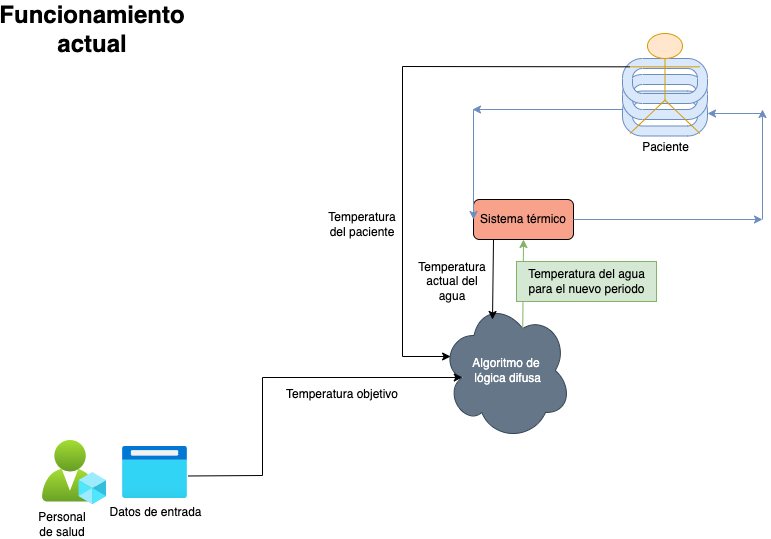

The diagram above was exported from draw.io. Its source (the exported page's mxGraphModel, read from the mxfile embedded in the PNG):
<mxGraphModel dx="1781" dy="640" grid="1" gridSize="10" guides="1" tooltips="1" connect="1" arrows="1" fold="1" page="1" pageScale="1" pageWidth="827" pageHeight="1169" math="0" shadow="0">
  <root>
    <mxCell id="0" />
    <mxCell id="1" parent="0" />
    <mxCell id="HNVQMJrwsM0v_fqqbha0-12" value="Algoritmo de&lt;div&gt;&amp;nbsp;lógica difusa&lt;/div&gt;" style="ellipse;shape=cloud;whiteSpace=wrap;html=1;fillColor=#647687;fontColor=#ffffff;strokeColor=#314354;" parent="1" vertex="1">
      <mxGeometry x="269" y="331" width="130" height="140" as="geometry" />
    </mxCell>
    <mxCell id="HNVQMJrwsM0v_fqqbha0-13" value="" style="endArrow=classic;html=1;rounded=0;exitX=0.625;exitY=0.2;exitDx=0;exitDy=0;exitPerimeter=0;entryX=0.5;entryY=1;entryDx=0;entryDy=0;fontColor=#FFFFFF;strokeColor=#82b366;fillColor=#d5e8d4;" parent="1" source="HNVQMJrwsM0v_fqqbha0-12" target="HNVQMJrwsM0v_fqqbha0-17" edge="1">
      <mxGeometry width="50" height="50" relative="1" as="geometry">
        <mxPoint x="390" y="300" as="sourcePoint" />
        <mxPoint x="350" y="290" as="targetPoint" />
      </mxGeometry>
    </mxCell>
    <mxCell id="HNVQMJrwsM0v_fqqbha0-14" value="Temperatura del agua&lt;div&gt;para el nuevo periodo&lt;/div&gt;" style="text;html=1;align=center;verticalAlign=middle;resizable=0;points=[];autosize=1;fillColor=#d5e8d4;strokeColor=#82b366;" parent="1" vertex="1">
      <mxGeometry x="344" y="292" width="140" height="40" as="geometry" />
    </mxCell>
    <mxCell id="HNVQMJrwsM0v_fqqbha0-17" value="Sistema térmico" style="rounded=1;whiteSpace=wrap;html=1;fillColor=#F8A18B;" parent="1" vertex="1">
      <mxGeometry x="301" y="230" width="100" height="40" as="geometry" />
    </mxCell>
    <mxCell id="dXjOEsDRXGu569zGdqoB-1" value="" style="endArrow=classic;html=1;rounded=0;exitX=1;exitY=0.5;exitDx=0;exitDy=0;fillColor=#dae8fc;strokeColor=#6c8ebf;" edge="1" parent="1" source="HNVQMJrwsM0v_fqqbha0-17">
      <mxGeometry width="50" height="50" relative="1" as="geometry">
        <mxPoint x="460" y="340" as="sourcePoint" />
        <mxPoint x="590" y="250" as="targetPoint" />
      </mxGeometry>
    </mxCell>
    <mxCell id="dXjOEsDRXGu569zGdqoB-2" value="" style="endArrow=classic;html=1;rounded=0;fillColor=#dae8fc;strokeColor=#6c8ebf;" edge="1" parent="1">
      <mxGeometry width="50" height="50" relative="1" as="geometry">
        <mxPoint x="590" y="250" as="sourcePoint" />
        <mxPoint x="590" y="140" as="targetPoint" />
      </mxGeometry>
    </mxCell>
    <mxCell id="dXjOEsDRXGu569zGdqoB-8" value="" style="verticalLabelPosition=bottom;verticalAlign=top;html=1;shape=mxgraph.basic.rounded_frame;dx=10;whiteSpace=wrap;fillColor=#dae8fc;strokeColor=#6c8ebf;" vertex="1" parent="1">
      <mxGeometry x="450" y="121.5" width="85" height="45" as="geometry" />
    </mxCell>
    <mxCell id="dXjOEsDRXGu569zGdqoB-9" value="" style="verticalLabelPosition=bottom;verticalAlign=top;html=1;shape=mxgraph.basic.rounded_frame;dx=10;whiteSpace=wrap;fillColor=#dae8fc;strokeColor=#6c8ebf;" vertex="1" parent="1">
      <mxGeometry x="450" y="105" width="85" height="45" as="geometry" />
    </mxCell>
    <mxCell id="dXjOEsDRXGu569zGdqoB-10" value="" style="verticalLabelPosition=bottom;verticalAlign=top;html=1;shape=mxgraph.basic.rounded_frame;dx=10;whiteSpace=wrap;fillColor=#dae8fc;strokeColor=#6c8ebf;" vertex="1" parent="1">
      <mxGeometry x="450" y="89" width="85" height="45" as="geometry" />
    </mxCell>
    <mxCell id="HNVQMJrwsM0v_fqqbha0-29" value="Paciente" style="shape=umlActor;verticalLabelPosition=bottom;verticalAlign=top;html=1;outlineConnect=0;fillColor=#ffe6cc;strokeColor=#d79b00;" parent="1" vertex="1">
      <mxGeometry x="457.5" y="64" width="70" height="100" as="geometry" />
    </mxCell>
    <mxCell id="dXjOEsDRXGu569zGdqoB-11" value="" style="endArrow=classic;html=1;rounded=0;entryX=1;entryY=0.5;entryDx=0;entryDy=0;entryPerimeter=0;fillColor=#dae8fc;strokeColor=#6c8ebf;" edge="1" parent="1" target="dXjOEsDRXGu569zGdqoB-8">
      <mxGeometry width="50" height="50" relative="1" as="geometry">
        <mxPoint x="590" y="144" as="sourcePoint" />
        <mxPoint x="510" y="290" as="targetPoint" />
      </mxGeometry>
    </mxCell>
    <mxCell id="dXjOEsDRXGu569zGdqoB-12" value="" style="endArrow=classic;html=1;rounded=0;entryX=0;entryY=0.5;entryDx=0;entryDy=0;fillColor=#dae8fc;strokeColor=#6c8ebf;" edge="1" parent="1" target="HNVQMJrwsM0v_fqqbha0-17">
      <mxGeometry width="50" height="50" relative="1" as="geometry">
        <mxPoint x="301" y="140" as="sourcePoint" />
        <mxPoint x="510" y="290" as="targetPoint" />
      </mxGeometry>
    </mxCell>
    <mxCell id="dXjOEsDRXGu569zGdqoB-13" value="" style="endArrow=classic;html=1;rounded=0;fillColor=#dae8fc;strokeColor=#6c8ebf;" edge="1" parent="1">
      <mxGeometry width="50" height="50" relative="1" as="geometry">
        <mxPoint x="450" y="140" as="sourcePoint" />
        <mxPoint x="300" y="140" as="targetPoint" />
      </mxGeometry>
    </mxCell>
    <mxCell id="dXjOEsDRXGu569zGdqoB-15" value="" style="image;aspect=fixed;html=1;points=[];align=center;fontSize=12;image=img/lib/azure2/intune/Azure_AD_Roles_and_Administrators.svg;" vertex="1" parent="1">
      <mxGeometry x="-130" y="471" width="64" height="64" as="geometry" />
    </mxCell>
    <mxCell id="dXjOEsDRXGu569zGdqoB-16" value="Datos de entrada" style="image;aspect=fixed;html=1;points=[];align=center;fontSize=12;image=img/lib/azure2/general/Browser.svg;" vertex="1" parent="1">
      <mxGeometry x="-50" y="477" width="65" height="52" as="geometry" />
    </mxCell>
    <mxCell id="dXjOEsDRXGu569zGdqoB-17" value="Personal de salud" style="text;html=1;align=center;verticalAlign=middle;whiteSpace=wrap;rounded=0;" vertex="1" parent="1">
      <mxGeometry x="-140" y="540" width="60" height="30" as="geometry" />
    </mxCell>
    <mxCell id="dXjOEsDRXGu569zGdqoB-20" value="" style="endArrow=classic;html=1;rounded=0;exitX=1.015;exitY=0.567;exitDx=0;exitDy=0;exitPerimeter=0;entryX=0.16;entryY=0.55;entryDx=0;entryDy=0;entryPerimeter=0;" edge="1" parent="1" source="dXjOEsDRXGu569zGdqoB-16" target="HNVQMJrwsM0v_fqqbha0-12">
      <mxGeometry width="50" height="50" relative="1" as="geometry">
        <mxPoint x="220" y="340" as="sourcePoint" />
        <mxPoint x="270" y="290" as="targetPoint" />
        <Array as="points">
          <mxPoint x="90" y="506" />
          <mxPoint x="90" y="408" />
        </Array>
      </mxGeometry>
    </mxCell>
    <mxCell id="dXjOEsDRXGu569zGdqoB-22" value="Temperatura objetivo" style="text;html=1;align=center;verticalAlign=middle;whiteSpace=wrap;rounded=0;" vertex="1" parent="1">
      <mxGeometry x="110" y="410" width="120" height="30" as="geometry" />
    </mxCell>
    <mxCell id="dXjOEsDRXGu569zGdqoB-23" value="" style="endArrow=classic;html=1;rounded=0;" edge="1" parent="1">
      <mxGeometry width="50" height="50" relative="1" as="geometry">
        <mxPoint x="321" y="270" as="sourcePoint" />
        <mxPoint x="320" y="350" as="targetPoint" />
      </mxGeometry>
    </mxCell>
    <mxCell id="dXjOEsDRXGu569zGdqoB-25" value="Temperatura actual del agua" style="text;html=1;align=center;verticalAlign=middle;whiteSpace=wrap;rounded=0;" vertex="1" parent="1">
      <mxGeometry x="250" y="297" width="60" height="30" as="geometry" />
    </mxCell>
    <mxCell id="dXjOEsDRXGu569zGdqoB-27" value="" style="endArrow=classic;html=1;rounded=0;exitX=0;exitY=0.3333333333333333;exitDx=0;exitDy=0;exitPerimeter=0;entryX=0.07;entryY=0.4;entryDx=0;entryDy=0;entryPerimeter=0;" edge="1" parent="1" source="HNVQMJrwsM0v_fqqbha0-29" target="HNVQMJrwsM0v_fqqbha0-12">
      <mxGeometry width="50" height="50" relative="1" as="geometry">
        <mxPoint x="220" y="340" as="sourcePoint" />
        <mxPoint x="270" y="290" as="targetPoint" />
        <Array as="points">
          <mxPoint x="230" y="97" />
          <mxPoint x="230" y="387" />
        </Array>
      </mxGeometry>
    </mxCell>
    <mxCell id="dXjOEsDRXGu569zGdqoB-29" value="Temperatura&lt;div&gt;del paciente&lt;/div&gt;" style="text;html=1;align=center;verticalAlign=middle;whiteSpace=wrap;rounded=0;" vertex="1" parent="1">
      <mxGeometry x="160" y="240" width="60" height="30" as="geometry" />
    </mxCell>
    <mxCell id="dXjOEsDRXGu569zGdqoB-30" value="&lt;b&gt;&lt;font style=&quot;font-size: 24px;&quot;&gt;Funcionamiento actual&lt;/font&gt;&lt;/b&gt;" style="text;html=1;align=center;verticalAlign=middle;whiteSpace=wrap;rounded=0;" vertex="1" parent="1">
      <mxGeometry x="-160" y="40" width="160" height="40" as="geometry" />
    </mxCell>
  </root>
</mxGraphModel>